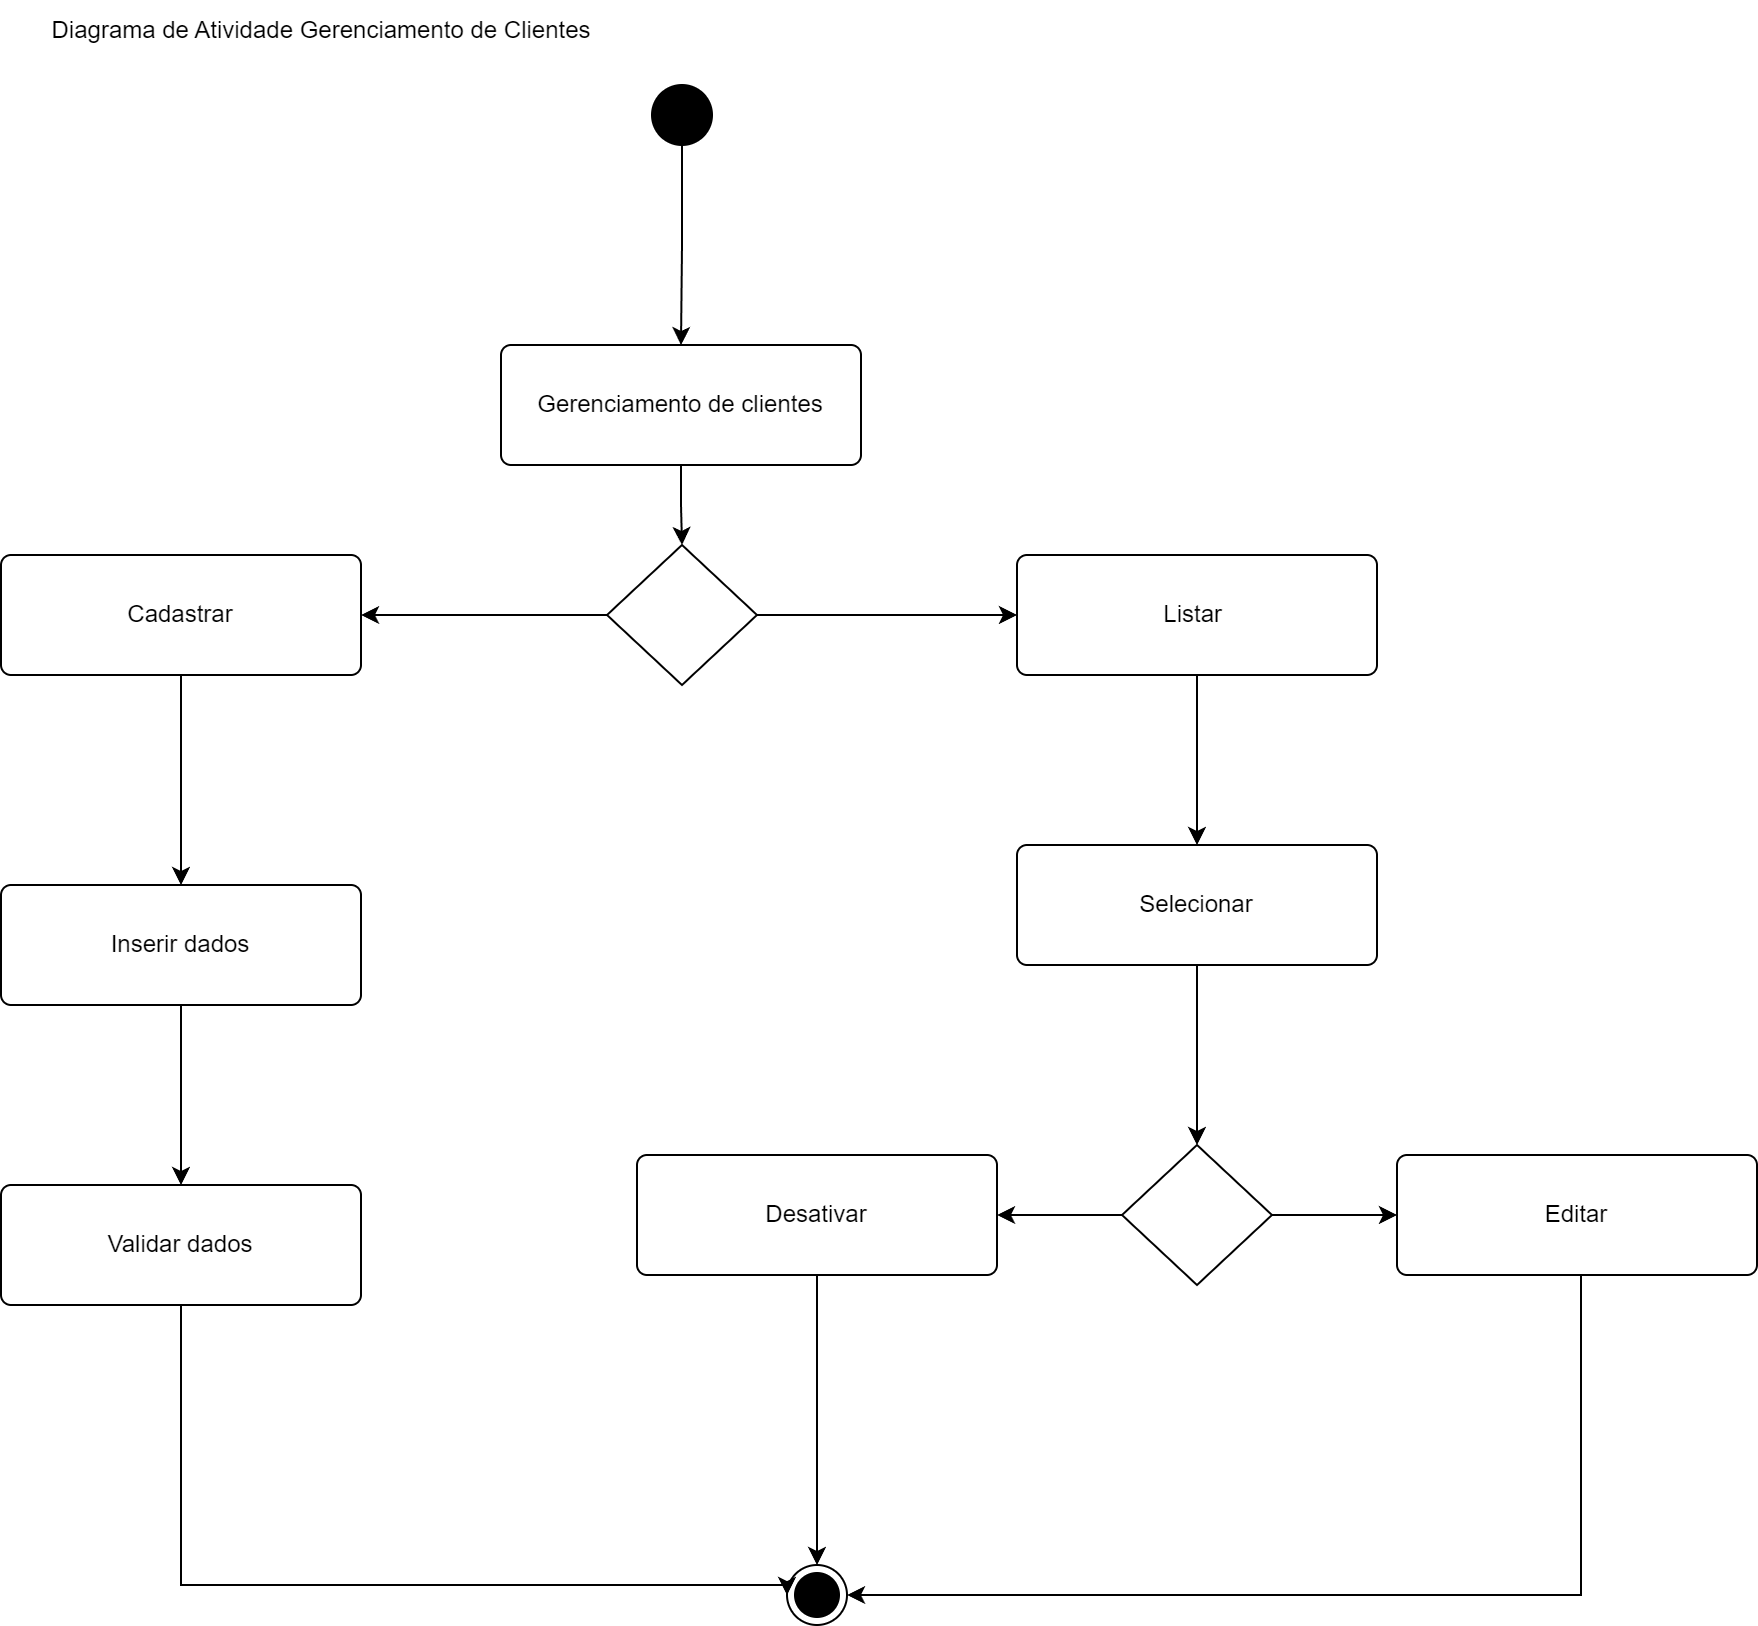

The diagram above was exported from draw.io. Its source (the exported page's mxGraphModel, read from the mxfile embedded in the PNG):
<mxGraphModel dx="1393" dy="755" grid="1" gridSize="10" guides="1" tooltips="1" connect="1" arrows="1" fold="1" page="1" pageScale="1" pageWidth="827" pageHeight="1169" math="0" shadow="0">
  <root>
    <mxCell id="0" />
    <mxCell id="1" parent="0" />
    <mxCell id="ZKslXgWX8NyyUoeg6p4C-1" style="edgeStyle=orthogonalEdgeStyle;rounded=0;orthogonalLoop=1;jettySize=auto;html=1;entryX=0.5;entryY=0;entryDx=0;entryDy=0;" parent="1" source="ZKslXgWX8NyyUoeg6p4C-2" target="ZKslXgWX8NyyUoeg6p4C-6" edge="1">
      <mxGeometry relative="1" as="geometry" />
    </mxCell>
    <mxCell id="ZKslXgWX8NyyUoeg6p4C-2" value="Gerenciamento de clientes&lt;div&gt;&lt;/div&gt;" style="html=1;align=center;verticalAlign=middle;rounded=1;absoluteArcSize=1;arcSize=10;dashed=0;whiteSpace=wrap;" parent="1" vertex="1">
      <mxGeometry x="310" y="220" width="180" height="60" as="geometry" />
    </mxCell>
    <mxCell id="ZKslXgWX8NyyUoeg6p4C-26" style="edgeStyle=orthogonalEdgeStyle;rounded=0;orthogonalLoop=1;jettySize=auto;html=1;entryX=0;entryY=0.5;entryDx=0;entryDy=0;" parent="1" source="ZKslXgWX8NyyUoeg6p4C-6" target="ZKslXgWX8NyyUoeg6p4C-25" edge="1">
      <mxGeometry relative="1" as="geometry" />
    </mxCell>
    <mxCell id="ZKslXgWX8NyyUoeg6p4C-27" style="edgeStyle=orthogonalEdgeStyle;rounded=0;orthogonalLoop=1;jettySize=auto;html=1;entryX=1;entryY=0.5;entryDx=0;entryDy=0;" parent="1" source="ZKslXgWX8NyyUoeg6p4C-6" target="ZKslXgWX8NyyUoeg6p4C-8" edge="1">
      <mxGeometry relative="1" as="geometry" />
    </mxCell>
    <mxCell id="ZKslXgWX8NyyUoeg6p4C-6" value="" style="rhombus;" parent="1" vertex="1">
      <mxGeometry x="363" y="320" width="75" height="70" as="geometry" />
    </mxCell>
    <mxCell id="ZKslXgWX8NyyUoeg6p4C-38" style="edgeStyle=orthogonalEdgeStyle;rounded=0;orthogonalLoop=1;jettySize=auto;html=1;entryX=0.5;entryY=0;entryDx=0;entryDy=0;" parent="1" source="ZKslXgWX8NyyUoeg6p4C-8" target="ZKslXgWX8NyyUoeg6p4C-42" edge="1">
      <mxGeometry relative="1" as="geometry">
        <mxPoint x="150" y="470" as="targetPoint" />
      </mxGeometry>
    </mxCell>
    <mxCell id="ZKslXgWX8NyyUoeg6p4C-8" value="&lt;div&gt;Cadastrar&lt;/div&gt;&lt;div&gt;&lt;/div&gt;" style="html=1;align=center;verticalAlign=middle;rounded=1;absoluteArcSize=1;arcSize=10;dashed=0;whiteSpace=wrap;" parent="1" vertex="1">
      <mxGeometry x="60" y="325" width="180" height="60" as="geometry" />
    </mxCell>
    <mxCell id="ZKslXgWX8NyyUoeg6p4C-13" style="edgeStyle=orthogonalEdgeStyle;rounded=0;orthogonalLoop=1;jettySize=auto;html=1;entryX=0.5;entryY=0;entryDx=0;entryDy=0;" parent="1" source="ZKslXgWX8NyyUoeg6p4C-14" target="ZKslXgWX8NyyUoeg6p4C-2" edge="1">
      <mxGeometry relative="1" as="geometry" />
    </mxCell>
    <mxCell id="ZKslXgWX8NyyUoeg6p4C-14" value="" style="ellipse;fillColor=strokeColor;html=1;" parent="1" vertex="1">
      <mxGeometry x="385.5" y="90" width="30" height="30" as="geometry" />
    </mxCell>
    <mxCell id="ZKslXgWX8NyyUoeg6p4C-23" value="Diagrama de Atividade Gerenciamento de Clientes" style="text;html=1;align=center;verticalAlign=middle;resizable=0;points=[];autosize=1;strokeColor=none;fillColor=none;" parent="1" vertex="1">
      <mxGeometry x="75" y="48" width="290" height="30" as="geometry" />
    </mxCell>
    <mxCell id="ZKslXgWX8NyyUoeg6p4C-40" style="edgeStyle=orthogonalEdgeStyle;rounded=0;orthogonalLoop=1;jettySize=auto;html=1;entryX=0.5;entryY=0;entryDx=0;entryDy=0;" parent="1" source="ZKslXgWX8NyyUoeg6p4C-25" target="ZKslXgWX8NyyUoeg6p4C-39" edge="1">
      <mxGeometry relative="1" as="geometry" />
    </mxCell>
    <mxCell id="ZKslXgWX8NyyUoeg6p4C-25" value="&lt;div&gt;&lt;span style=&quot;background-color: initial;&quot;&gt;Listar&amp;nbsp;&lt;/span&gt;&lt;br&gt;&lt;/div&gt;&lt;div&gt;&lt;/div&gt;" style="html=1;align=center;verticalAlign=middle;rounded=1;absoluteArcSize=1;arcSize=10;dashed=0;whiteSpace=wrap;" parent="1" vertex="1">
      <mxGeometry x="568" y="325" width="180" height="60" as="geometry" />
    </mxCell>
    <mxCell id="ZKslXgWX8NyyUoeg6p4C-32" style="edgeStyle=orthogonalEdgeStyle;rounded=0;orthogonalLoop=1;jettySize=auto;html=1;entryX=0;entryY=0.5;entryDx=0;entryDy=0;" parent="1" source="ZKslXgWX8NyyUoeg6p4C-31" target="ZKslXgWX8NyyUoeg6p4C-36" edge="1">
      <mxGeometry relative="1" as="geometry">
        <mxPoint x="660" y="475" as="targetPoint" />
      </mxGeometry>
    </mxCell>
    <mxCell id="ZKslXgWX8NyyUoeg6p4C-33" style="edgeStyle=orthogonalEdgeStyle;rounded=0;orthogonalLoop=1;jettySize=auto;html=1;entryX=1;entryY=0.5;entryDx=0;entryDy=0;" parent="1" source="ZKslXgWX8NyyUoeg6p4C-31" target="ZKslXgWX8NyyUoeg6p4C-34" edge="1">
      <mxGeometry relative="1" as="geometry">
        <mxPoint x="480" y="475" as="targetPoint" />
      </mxGeometry>
    </mxCell>
    <mxCell id="ZKslXgWX8NyyUoeg6p4C-31" value="" style="rhombus;" parent="1" vertex="1">
      <mxGeometry x="620.5" y="620" width="75" height="70" as="geometry" />
    </mxCell>
    <mxCell id="ZKslXgWX8NyyUoeg6p4C-52" style="edgeStyle=orthogonalEdgeStyle;rounded=0;orthogonalLoop=1;jettySize=auto;html=1;entryX=0.5;entryY=0;entryDx=0;entryDy=0;" parent="1" source="ZKslXgWX8NyyUoeg6p4C-34" target="ZKslXgWX8NyyUoeg6p4C-50" edge="1">
      <mxGeometry relative="1" as="geometry" />
    </mxCell>
    <mxCell id="ZKslXgWX8NyyUoeg6p4C-34" value="&lt;div&gt;Desativar&lt;/div&gt;&lt;div&gt;&lt;/div&gt;" style="html=1;align=center;verticalAlign=middle;rounded=1;absoluteArcSize=1;arcSize=10;dashed=0;whiteSpace=wrap;" parent="1" vertex="1">
      <mxGeometry x="378" y="625" width="180" height="60" as="geometry" />
    </mxCell>
    <mxCell id="ZKslXgWX8NyyUoeg6p4C-54" style="edgeStyle=orthogonalEdgeStyle;rounded=0;orthogonalLoop=1;jettySize=auto;html=1;exitX=0.25;exitY=1;exitDx=0;exitDy=0;entryX=1;entryY=0.5;entryDx=0;entryDy=0;" parent="1" source="ZKslXgWX8NyyUoeg6p4C-36" target="ZKslXgWX8NyyUoeg6p4C-50" edge="1">
      <mxGeometry relative="1" as="geometry">
        <Array as="points">
          <mxPoint x="850" y="685" />
          <mxPoint x="850" y="845" />
        </Array>
      </mxGeometry>
    </mxCell>
    <mxCell id="ZKslXgWX8NyyUoeg6p4C-36" value="&lt;div&gt;Editar&lt;/div&gt;&lt;div&gt;&lt;/div&gt;" style="html=1;align=center;verticalAlign=middle;rounded=1;absoluteArcSize=1;arcSize=10;dashed=0;whiteSpace=wrap;" parent="1" vertex="1">
      <mxGeometry x="758" y="625" width="180" height="60" as="geometry" />
    </mxCell>
    <mxCell id="ZKslXgWX8NyyUoeg6p4C-41" style="edgeStyle=orthogonalEdgeStyle;rounded=0;orthogonalLoop=1;jettySize=auto;html=1;entryX=0.5;entryY=0;entryDx=0;entryDy=0;" parent="1" source="ZKslXgWX8NyyUoeg6p4C-39" target="ZKslXgWX8NyyUoeg6p4C-31" edge="1">
      <mxGeometry relative="1" as="geometry" />
    </mxCell>
    <mxCell id="ZKslXgWX8NyyUoeg6p4C-39" value="&lt;div&gt;Selecionar&lt;/div&gt;&lt;div&gt;&lt;/div&gt;" style="html=1;align=center;verticalAlign=middle;rounded=1;absoluteArcSize=1;arcSize=10;dashed=0;whiteSpace=wrap;" parent="1" vertex="1">
      <mxGeometry x="568" y="470" width="180" height="60" as="geometry" />
    </mxCell>
    <mxCell id="ZKslXgWX8NyyUoeg6p4C-44" style="edgeStyle=orthogonalEdgeStyle;rounded=0;orthogonalLoop=1;jettySize=auto;html=1;" parent="1" source="ZKslXgWX8NyyUoeg6p4C-42" target="ZKslXgWX8NyyUoeg6p4C-46" edge="1">
      <mxGeometry relative="1" as="geometry">
        <mxPoint x="150" y="620" as="targetPoint" />
      </mxGeometry>
    </mxCell>
    <mxCell id="ZKslXgWX8NyyUoeg6p4C-42" value="&lt;div&gt;Inserir dados&lt;/div&gt;&lt;div&gt;&lt;/div&gt;" style="html=1;align=center;verticalAlign=middle;rounded=1;absoluteArcSize=1;arcSize=10;dashed=0;whiteSpace=wrap;" parent="1" vertex="1">
      <mxGeometry x="60" y="490" width="180" height="60" as="geometry" />
    </mxCell>
    <mxCell id="ZKslXgWX8NyyUoeg6p4C-49" style="edgeStyle=orthogonalEdgeStyle;rounded=0;orthogonalLoop=1;jettySize=auto;html=1;entryX=0;entryY=0.5;entryDx=0;entryDy=0;" parent="1" source="ZKslXgWX8NyyUoeg6p4C-46" target="ZKslXgWX8NyyUoeg6p4C-50" edge="1">
      <mxGeometry relative="1" as="geometry">
        <mxPoint x="330" y="840" as="targetPoint" />
        <Array as="points">
          <mxPoint x="150" y="840" />
          <mxPoint x="453" y="840" />
        </Array>
      </mxGeometry>
    </mxCell>
    <mxCell id="ZKslXgWX8NyyUoeg6p4C-46" value="&lt;div&gt;Validar dados&lt;/div&gt;&lt;div&gt;&lt;/div&gt;" style="html=1;align=center;verticalAlign=middle;rounded=1;absoluteArcSize=1;arcSize=10;dashed=0;whiteSpace=wrap;" parent="1" vertex="1">
      <mxGeometry x="60" y="640" width="180" height="60" as="geometry" />
    </mxCell>
    <mxCell id="ZKslXgWX8NyyUoeg6p4C-50" value="" style="ellipse;html=1;shape=endState;fillColor=strokeColor;" parent="1" vertex="1">
      <mxGeometry x="453" y="830" width="30" height="30" as="geometry" />
    </mxCell>
  </root>
</mxGraphModel>